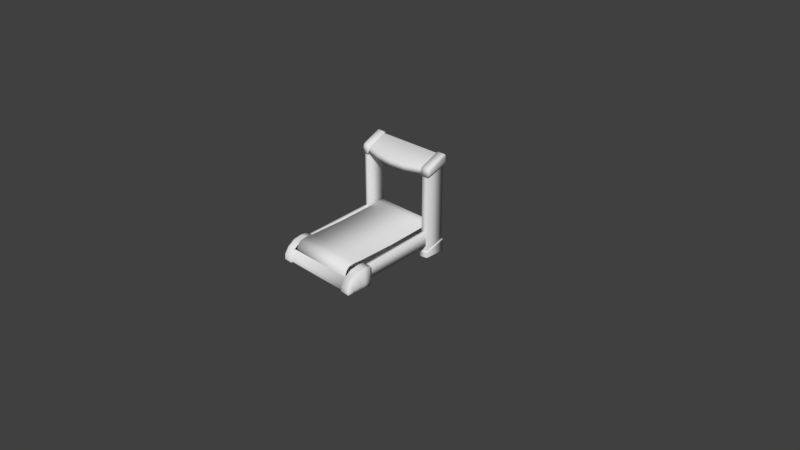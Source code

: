 # Source: esteira.blend  (saved by Blender 2.79.0; exported with 4.5.12 LTS)
import bpy
from mathutils import Matrix  # noqa: F401  (used for matrix-valued properties, if any)

bpy.ops.wm.read_factory_settings(use_empty=True)
scene = bpy.context.scene
scene.name = 'Scene'

# ---- collections
col_collection_1 = bpy.data.collections.new('Collection 1'); scene.collection.children.link(col_collection_1)

# ---- world
world_world = bpy.data.worlds.new('World'); scene.world = world_world
world_world.color = (0.05088, 0.05088, 0.05088)
world_world.use_sun_shadow = False
world_world.sun_shadow_jitter_overblur = 0.0
world_world.cycles.sampling_method = 'MANUAL'

# ---- cameras
cam_camera = bpy.data.cameras.new('Camera')
cam_camera.clip_end = 100.0
cam_camera.lens = 35.0
cam_camera.sensor_width = 32.0
cam_camera.sensor_height = 18.0
cam_camera.ortho_scale = 7.314
cam_camera.dof.focus_distance = 0.0
cam_camera.dof.aperture_fstop = 128.0

# ---- meshes
me_cube_003 = bpy.data.meshes.new('Cube.003')
me_cube_003.from_pydata([(0.5075, 0.4405, 1.13), (0.5075, 0.7204, 1.224), (0.4851, 0.4351, 1.142), (0.4851, 0.7292, 1.24), (0.5868, 0.4643, 1.13), (0.5868, 0.7204, 1.224), (0.4851, 0.4192, 1.123), (0.4851, 0.7416, 1.231), (0.5075, 0.4405, 0.08467), (0.5075, 0.7204, 0.1792), (0.5868, 0.4643, 0.08467), (0.5868, 0.7204, 0.1792), (0.4976, 0.4267, 0.08004), (0.4976, 0.7341, 0.1838), (0.5967, 0.4505, 0.08004), (0.5967, 0.7341, 0.1838), (0.4976, 0.4267, 0.005438), (0.4976, 0.7341, 0.005898), (0.5967, 0.4505, 0.005438), (0.5967, 0.7341, 0.005898), (0.2426, 0.3804, 1.128), (0.2426, 0.7292, 1.24), (0.4851, 0.7225, 1.353), (0.4851, 0.7436, 1.34), (0.4851, 0.7301, 1.325), (0.4851, 0.7088, 1.338), (0.2426, 0.7301, 1.325), (0.2426, 0.7085, 1.338), (0.4851, 0.443, 1.209), (0.4851, 0.4612, 1.229), (0.4851, 0.4736, 1.225), (0.4851, 0.4549, 1.205), (0.2426, 0.4001, 1.191), (0.2426, 0.419, 1.21), (0.4739, 0.4326, 1.142), (0.4739, 0.7292, 1.24), (0.4739, 0.7087, 1.338), (0.4739, 0.7301, 1.325), (0.4739, 0.4711, 1.224), (0.4739, 0.4523, 1.204), (0.6092, 0.4535, 1.134), (0.6022, 0.4415, 1.122), (0.6092, 0.7346, 1.236), (0.6021, 0.7417, 1.231), (0.6092, 0.7364, 1.336), (0.6021, 0.7436, 1.34), (0.6092, 0.7226, 1.344), (0.6021, 0.7228, 1.353), (0.6092, 0.4893, 1.224), (0.6022, 0.4835, 1.229), (0.6092, 0.4732, 1.205), (0.6022, 0.4654, 1.209), (0.5075, 0.4405, 0.09212), (0.5868, 0.4643, 0.09212), (0.5868, 0.7204, 0.1866), (0.5075, 0.7204, 0.1866), (0.5868, 0.4643, 1.123), (0.5868, 0.7204, 1.217), (0.5075, 0.7204, 1.217), (0.5075, 0.4405, 1.123), (0.4976, 0.4267, 0.07341), (0.5967, 0.4505, 0.07341), (0.5967, 0.7341, 0.168), (0.4976, 0.7341, 0.168), (0.4992, 0.4317, 0.003416), (0.4992, 0.7295, 0.003862), (0.5951, 0.4548, 0.003416), (0.5951, 0.7295, 0.003862), (0.4976, 0.4267, 0.00937), (0.5967, 0.4505, 0.00937), (0.5967, 0.7341, 0.01527), (0.4976, 0.7341, 0.01527), (-0.5075, 0.4405, 1.13), (-0.5075, 0.7204, 1.224), (-0.4851, 0.4351, 1.142), (-0.4851, 0.7292, 1.24), (0.0, 0.7292, 1.24), (0.0, 0.3637, 1.125), (-0.5868, 0.4643, 1.13), (-0.5868, 0.7204, 1.224), (-0.4851, 0.4192, 1.123), (-0.4851, 0.7416, 1.231), (-0.5075, 0.4405, 0.08467), (-0.5075, 0.7204, 0.1792), (-0.5868, 0.4643, 0.08467), (-0.5868, 0.7204, 0.1792), (-0.4976, 0.4267, 0.08004), (-0.4976, 0.7341, 0.1838), (-0.5967, 0.4505, 0.08004), (-0.5967, 0.7341, 0.1838), (-0.4976, 0.4267, 0.005438), (-0.4976, 0.7341, 0.005898), (-0.5967, 0.4505, 0.005438), (-0.5967, 0.7341, 0.005898), (-0.2426, 0.3804, 1.128), (-0.2426, 0.7292, 1.24), (-0.4851, 0.7225, 1.353), (-0.4851, 0.7436, 1.34), (-0.4851, 0.7301, 1.325), (-0.4851, 0.7088, 1.338), (0.0, 0.7084, 1.338), (0.0, 0.7301, 1.325), (-0.2426, 0.7301, 1.325), (-0.2426, 0.7085, 1.338), (-0.4851, 0.443, 1.209), (-0.4851, 0.4612, 1.229), (-0.4851, 0.4736, 1.225), (-0.4851, 0.4549, 1.205), (0.0, 0.3835, 1.188), (0.0, 0.4025, 1.207), (-0.2426, 0.4001, 1.191), (-0.2426, 0.419, 1.21), (-0.4739, 0.4326, 1.142), (-0.4739, 0.7292, 1.24), (-0.4739, 0.7087, 1.338), (-0.4739, 0.7301, 1.325), (-0.4739, 0.4711, 1.224), (-0.4739, 0.4523, 1.204), (-0.6092, 0.4535, 1.134), (-0.6022, 0.4415, 1.122), (-0.6092, 0.7346, 1.236), (-0.6021, 0.7417, 1.231), (-0.6092, 0.7364, 1.336), (-0.6021, 0.7436, 1.34), (-0.6092, 0.7226, 1.344), (-0.6021, 0.7228, 1.353), (-0.6092, 0.4893, 1.224), (-0.6022, 0.4835, 1.229), (-0.6092, 0.4732, 1.205), (-0.6022, 0.4654, 1.209), (-0.5075, 0.4405, 0.09212), (-0.5868, 0.4643, 0.09212), (-0.5868, 0.7204, 0.1866), (-0.5075, 0.7204, 0.1866), (-0.5868, 0.4643, 1.123), (-0.5868, 0.7204, 1.217), (-0.5075, 0.7204, 1.217), (-0.5075, 0.4405, 1.123), (-0.4976, 0.4267, 0.07341), (-0.5967, 0.4505, 0.07341), (-0.5967, 0.7341, 0.168), (-0.4976, 0.7341, 0.168), (-0.4992, 0.4317, 0.003416), (-0.4992, 0.7295, 0.003862), (-0.5951, 0.4548, 0.003416), (-0.5951, 0.7295, 0.003862), (-0.4976, 0.4267, 0.00937), (-0.5967, 0.4505, 0.00937), (-0.5967, 0.7341, 0.01527), (-0.4976, 0.7341, 0.01527), (0.4898, -0.6083, 0.001741), (0.4898, -0.7844, 0.001741), (0.4898, -0.691, 0.001741), (0.4898, -0.8767, 0.08181), (0.4821, -0.5434, 0.05677), (0.4898, -0.5256, 0.001741), (0.4898, -0.6141, 0.2672), (0.4821, -0.8594, 0.01845), (0.4821, -0.6207, 0.001741), (0.4898, -0.8191, 0.1702), (0.4821, -0.7739, 0.001741), (0.4898, -0.7259, 0.2402), (0.4821, -0.8552, 0.001741), (0.4898, -0.8779, 0.001741), (0.4821, -0.6926, 0.001741), (0.4898, -0.5194, 0.2654), (0.4821, -0.8541, 0.08181), (0.4898, -0.5194, 0.05677), (0.4821, -0.804, 0.1702), (0.4821, -0.5487, 0.001741), (0.6172, -0.6981, 0.0515), (0.4898, -0.8827, 0.01845), (0.6172, -0.7942, 0.03689), (0.6172, -0.607, 0.05713), (0.6172, -0.8807, 0.004674), (0.6005, -0.8779, 0.001741), (0.6172, -0.8732, 0.08324), (0.6005, -0.8767, 0.08181), (0.6172, -0.5228, 0.004674), (0.6005, -0.5256, 0.001741), (0.6172, -0.5228, 0.2623), (0.5713, -0.5194, 0.257), (0.6005, -0.691, 0.001741), (0.6172, -0.6912, 0.004674), (0.6005, -0.7259, 0.2402), (0.6172, -0.7254, 0.237), (0.6172, -0.8185, 0.1671), (0.6005, -0.8191, 0.1702), (0.6172, -0.7881, 0.004674), (0.6005, -0.7844, 0.001741), (0.6172, -0.6052, 0.004674), (0.6005, -0.6083, 0.001741), (0.6172, -0.614, 0.2639), (0.6005, -0.6141, 0.2672), (0.6172, -0.5228, 0.05678), (0.5713, -0.5194, 0.06519), (0.6005, -0.8827, 0.01845), (0.6172, -0.8793, 0.01917), (0.519, -0.5194, 0.257), (0.519, -0.5194, 0.06519), (0.6005, -0.5194, 0.05677), (0.6005, -0.5194, 0.2654), (0.5195, 0.443, 0.3617), (0.5195, 0.443, 0.1699), (0.5707, 0.4535, 0.1699), (0.5707, 0.4535, 0.3617), (0.519, -0.5046, 0.0668), (0.5713, -0.5046, 0.0668), (0.5713, -0.5046, 0.2586), (0.519, -0.5046, 0.2586), (-0.4898, -0.6083, 0.001741), (-0.4898, -0.7844, 0.001741), (-0.4898, -0.691, 0.001741), (-0.4898, -0.8767, 0.08181), (-0.4821, -0.5434, 0.05677), (-0.4898, -0.5256, 0.001741), (-0.4898, -0.6141, 0.2672), (-0.4821, -0.8594, 0.01845), (-0.4821, -0.6207, 0.001741), (-0.4898, -0.8191, 0.1702), (-0.4821, -0.7739, 0.001741), (-0.4898, -0.7259, 0.2402), (-0.4821, -0.8552, 0.001741), (-0.4898, -0.8779, 0.001741), (-0.4821, -0.6926, 0.001741), (-0.4898, -0.5194, 0.2654), (-0.4821, -0.8541, 0.08181), (0.0, -0.5487, 0.001741), (0.0, -0.8552, 0.001741), (0.0, -0.8541, 0.08181), (0.0, -0.6926, 0.001741), (0.0, -0.804, 0.1702), (0.0, -0.7739, 0.001741), (0.0, -0.6207, 0.001741), (-0.4898, -0.5194, 0.05677), (-0.4821, -0.804, 0.1702), (-0.4821, -0.5487, 0.001741), (-0.6172, -0.6981, 0.0515), (-0.4898, -0.8827, 0.01845), (-0.6172, -0.7942, 0.03689), (-0.6172, -0.607, 0.05713), (0.0, -0.8594, 0.01845), (0.0, -0.5434, 0.05677), (-0.6172, -0.8807, 0.004674), (-0.6005, -0.8779, 0.001741), (-0.6172, -0.8732, 0.08324), (-0.6005, -0.8767, 0.08181), (-0.6172, -0.5228, 0.004674), (-0.6005, -0.5256, 0.001741), (-0.6172, -0.5228, 0.2623), (-0.5713, -0.5194, 0.257), (-0.6005, -0.691, 0.001741), (-0.6172, -0.6912, 0.004674), (-0.6005, -0.7259, 0.2402), (-0.6172, -0.7254, 0.237), (-0.6172, -0.8185, 0.1671), (-0.6005, -0.8191, 0.1702), (-0.6172, -0.7881, 0.004674), (-0.6005, -0.7844, 0.001741), (-0.6172, -0.6052, 0.004674), (-0.6005, -0.6083, 0.001741), (-0.6172, -0.614, 0.2639), (-0.6005, -0.6141, 0.2672), (-0.6172, -0.5228, 0.05678), (-0.5713, -0.5194, 0.06519), (-0.6005, -0.8827, 0.01845), (-0.6172, -0.8793, 0.01917), (-0.519, -0.5194, 0.257), (-0.519, -0.5194, 0.06519), (-0.6005, -0.5194, 0.05677), (-0.6005, -0.5194, 0.2654), (-0.5195, 0.443, 0.3617), (-0.5195, 0.443, 0.1699), (-0.5707, 0.4535, 0.1699), (-0.5707, 0.4535, 0.3617), (-0.519, -0.5046, 0.0668), (-0.5713, -0.5046, 0.0668), (-0.5713, -0.5046, 0.2586), (-0.519, -0.5046, 0.2586), (-0.4655, -0.7277, 0.2814), (0.4655, -0.7277, 0.2814), (-0.4655, 0.6725, 0.4045), (0.4655, 0.6725, 0.4045), (-0.4655, -0.7076, 0.05219), (0.4655, -0.7076, 0.05219), (-0.4655, 0.6926, 0.1753), (0.4655, 0.6926, 0.1753), (-0.4655, 0.5842, 0.4051), (-0.4655, 0.7198, 0.3706), (-0.4655, 0.7333, 0.2168), (0.4655, 0.7333, 0.2168), (0.4655, 0.7198, 0.3706), (-0.4655, -0.7549, 0.08603), (-0.4655, -0.7684, 0.2398), (0.4655, -0.7684, 0.2398), (0.4655, -0.7549, 0.08603), (-0.4655, -0.641, 0.2974), (0.4655, -0.641, 0.2974), (0.4655, 0.5842, 0.4051), (-0.4655, -0.6194, 0.05159), (-0.4655, 0.6058, 0.1593), (0.4655, 0.6058, 0.1593), (0.4655, -0.6194, 0.05159), (0.4655, -0.518, 0.06879), (0.4655, 0.503, 0.1585), (-0.4655, 0.503, 0.1585), (-0.4655, -0.518, 0.06879), (0.4655, 0.4829, 0.3879), (-0.4655, -0.02652, 0.3302), (0.4655, -0.5381, 0.2981), (-0.4655, -0.5381, 0.2981), (0.4655, -0.02652, 0.3302), (-0.4655, -0.008602, 0.1264), (0.4655, -0.008602, 0.1264), (-0.4655, 0.4829, 0.3879), (-0.4655, 0.7484, 0.3228), (-0.4655, 0.7531, 0.269), (0.4655, 0.7531, 0.269), (0.4655, 0.7484, 0.3228), (-0.4655, -0.7835, 0.1339), (-0.4655, -0.7882, 0.1877), (0.4655, -0.7882, 0.1877), (0.4655, -0.7835, 0.1339), (-0.4655, -0.723, 0.2726), (0.4655, -0.723, 0.2726), (-0.4655, 0.6694, 0.395), (0.4655, 0.6694, 0.395), (-0.4655, -0.7045, 0.0617), (0.4655, -0.7045, 0.0617), (-0.4655, 0.6879, 0.1841), (0.4655, 0.6879, 0.1841), (-0.4655, 0.585, 0.3951), (-0.4655, 0.7125, 0.3639), (-0.4655, 0.7249, 0.2222), (0.4655, 0.7249, 0.2222), (0.4655, 0.7125, 0.3639), (-0.4655, -0.7476, 0.0928), (-0.4655, -0.76, 0.2344), (0.4655, -0.76, 0.2344), (0.4655, -0.7476, 0.0928), (-0.4655, -0.64, 0.2874), (0.4655, -0.64, 0.2874), (0.4655, 0.585, 0.3951), (-0.4655, -0.6202, 0.06156), (-0.4655, 0.6049, 0.1692), (0.4655, 0.6049, 0.1692), (0.4655, -0.6202, 0.06156), (0.4655, -0.5194, 0.07869), (0.4655, 0.5027, 0.1685), (-0.4655, 0.5027, 0.1685), (-0.4655, -0.5194, 0.07869), (0.4655, 0.4843, 0.378), (-0.4655, -0.02564, 0.3203), (0.4655, -0.5378, 0.2881), (-0.4655, -0.5378, 0.2881), (0.4655, -0.02564, 0.3203), (-0.4655, -0.009477, 0.1364), (0.4655, -0.009477, 0.1364), (-0.4655, 0.4843, 0.378), (-0.4655, 0.7389, 0.3197), (-0.4655, 0.7432, 0.2703), (0.4655, 0.7432, 0.2703), (0.4655, 0.7389, 0.3197), (-0.4655, -0.774, 0.137), (-0.4655, -0.7783, 0.1863), (0.4655, -0.7783, 0.1863), (0.4655, -0.774, 0.137)], [], [(0, 4, 41, 6), (42, 44, 46, 48, 50, 40), (22, 47, 45, 23), (35, 3, 2, 34), (34, 39, 32, 20), (76, 101, 26, 21), (2, 3, 7, 6), (27, 100, 109, 33), (20, 32, 108, 77), (49, 29, 28, 51), (53, 52, 8, 10), (3, 24, 23, 7), (1, 0, 6, 7), (28, 6, 41, 51), (7, 23, 45, 43), (5, 1, 7, 43), (9, 11, 15, 13), (54, 53, 10, 11), (55, 54, 11, 9), (52, 55, 9, 8), (69, 68, 16, 18), (8, 9, 13, 12), (10, 8, 12, 14), (11, 10, 14, 15), (17, 19, 67, 65), (70, 69, 18, 19), (71, 70, 19, 17), (68, 71, 17, 16), (36, 27, 33, 38), (35, 37, 24, 3), (76, 21, 20, 77), (23, 24, 25, 22), (36, 25, 24, 37), (22, 29, 49, 47), (100, 27, 26, 101), (31, 2, 6, 28), (29, 30, 31, 28), (33, 109, 108, 32), (38, 33, 32, 39), (25, 30, 29, 22), (30, 38, 39, 31), (27, 36, 37, 26), (21, 26, 37, 35), (25, 36, 38, 30), (2, 31, 39, 34), (21, 35, 34, 20), (41, 43, 42, 40), (46, 44, 45, 47), (44, 42, 43, 45), (50, 48, 49, 51), (40, 50, 51, 41), (48, 46, 47, 49), (4, 5, 43, 41), (59, 58, 55, 52), (58, 57, 54, 55), (57, 56, 53, 54), (56, 59, 52, 53), (4, 0, 59, 56), (5, 4, 56, 57), (1, 5, 57, 58), (0, 1, 58, 59), (12, 13, 63, 60), (13, 15, 62, 63), (15, 14, 61, 62), (14, 12, 60, 61), (16, 17, 65, 64), (18, 16, 64, 66), (19, 18, 66, 67), (60, 63, 71, 68), (63, 62, 70, 71), (62, 61, 69, 70), (61, 60, 68, 69), (72, 80, 119, 78), (120, 118, 128, 126, 124, 122), (96, 97, 123, 125), (113, 112, 74, 75), (112, 94, 110, 117), (76, 95, 102, 101), (74, 80, 81, 75), (103, 111, 109, 100), (94, 77, 108, 110), (127, 129, 104, 105), (131, 84, 82, 130), (75, 81, 97, 98), (73, 81, 80, 72), (104, 129, 119, 80), (81, 121, 123, 97), (79, 121, 81, 73), (83, 87, 89, 85), (132, 85, 84, 131), (133, 83, 85, 132), (130, 82, 83, 133), (147, 92, 90, 146), (82, 86, 87, 83), (84, 88, 86, 82), (85, 89, 88, 84), (91, 143, 145, 93), (148, 93, 92, 147), (149, 91, 93, 148), (146, 90, 91, 149), (114, 116, 111, 103), (113, 75, 98, 115), (76, 77, 94, 95), (97, 96, 99, 98), (114, 115, 98, 99), (96, 125, 127, 105), (100, 101, 102, 103), (107, 104, 80, 74), (105, 104, 107, 106), (111, 110, 108, 109), (116, 117, 110, 111), (99, 96, 105, 106), (106, 107, 117, 116), (103, 102, 115, 114), (95, 113, 115, 102), (99, 106, 116, 114), (74, 112, 117, 107), (95, 94, 112, 113), (119, 118, 120, 121), (124, 125, 123, 122), (122, 123, 121, 120), (128, 129, 127, 126), (118, 119, 129, 128), (126, 127, 125, 124), (78, 119, 121, 79), (137, 130, 133, 136), (136, 133, 132, 135), (135, 132, 131, 134), (134, 131, 130, 137), (78, 134, 137, 72), (79, 135, 134, 78), (73, 136, 135, 79), (72, 137, 136, 73), (86, 138, 141, 87), (87, 141, 140, 89), (89, 140, 139, 88), (88, 139, 138, 86), (90, 142, 143, 91), (92, 144, 142, 90), (93, 145, 144, 92), (138, 146, 149, 141), (141, 149, 148, 140), (140, 148, 147, 139), (139, 147, 146, 138), (190, 173, 170, 183), (201, 165, 156, 193), (187, 159, 153, 177), (155, 179, 191, 150), (196, 177, 153, 171), (162, 157, 241, 228), (151, 189, 175, 163), (193, 156, 161, 184), (227, 242, 154, 169), (160, 151, 163, 162), (158, 150, 152, 164), (183, 170, 172, 188), (173, 192, 185, 170), (207, 206, 203, 204), (194, 180, 192, 173), (164, 152, 151, 160), (169, 155, 150, 158), (152, 182, 189, 151), (170, 185, 186, 172), (184, 161, 159, 187), (168, 231, 229, 166), (155, 167, 200, 179), (157, 166, 229, 241), (172, 186, 176, 197), (169, 154, 167, 155), (150, 191, 182, 152), (175, 196, 171, 163), (178, 194, 173, 190), (177, 196, 197, 176), (180, 194, 200, 201), (194, 178, 179, 200), (191, 179, 178, 190), (187, 177, 176, 186), (196, 175, 174, 197), (189, 182, 183, 188), (193, 184, 185, 192), (184, 187, 186, 185), (175, 189, 188, 174), (182, 191, 190, 183), (201, 193, 192, 180), (188, 172, 197, 174), (171, 153, 166, 157), (159, 168, 166, 153), (227, 169, 158, 233), (230, 164, 160, 232), (233, 158, 164, 230), (232, 160, 162, 228), (163, 171, 157, 162), (198, 199, 167, 165), (195, 181, 201, 200), (199, 195, 200, 167), (181, 198, 165, 201), (209, 208, 205, 202), (208, 207, 204, 205), (206, 209, 202, 203), (199, 198, 209, 206), (181, 195, 207, 208), (198, 181, 208, 209), (195, 199, 206, 207), (259, 252, 237, 240), (270, 262, 216, 225), (256, 246, 213, 219), (215, 210, 260, 248), (265, 238, 213, 246), (222, 228, 241, 217), (211, 223, 244, 258), (262, 253, 221, 216), (227, 236, 214, 242), (220, 222, 223, 211), (218, 224, 212, 210), (252, 257, 239, 237), (240, 237, 254, 261), (276, 273, 272, 275), (263, 240, 261, 249), (224, 220, 211, 212), (236, 218, 210, 215), (212, 211, 258, 251), (237, 239, 255, 254), (253, 256, 219, 221), (235, 226, 229, 231), (215, 248, 269, 234), (217, 241, 229, 226), (239, 266, 245, 255), (236, 215, 234, 214), (210, 212, 251, 260), (244, 223, 238, 265), (247, 259, 240, 263), (246, 245, 266, 265), (249, 270, 269, 263), (263, 269, 248, 247), (260, 259, 247, 248), (256, 255, 245, 246), (265, 266, 243, 244), (258, 257, 252, 251), (262, 261, 254, 253), (253, 254, 255, 256), (244, 243, 257, 258), (251, 252, 259, 260), (270, 249, 261, 262), (257, 243, 266, 239), (238, 217, 226, 213), (219, 213, 226, 235), (227, 233, 218, 236), (230, 232, 220, 224), (233, 230, 224, 218), (232, 228, 222, 220), (223, 222, 217, 238), (267, 225, 234, 268), (264, 269, 270, 250), (268, 234, 269, 264), (250, 270, 225, 267), (278, 271, 274, 277), (277, 274, 273, 276), (275, 272, 271, 278), (268, 275, 278, 267), (250, 277, 276, 264), (267, 278, 277, 250), (264, 276, 275, 268), (287, 298, 282, 281), (299, 302, 284, 283), (289, 290, 286, 285), (283, 284, 295, 292), (293, 294, 280, 279), (294, 293, 320, 321), (318, 315, 288, 291), (322, 319, 292, 295), (281, 282, 291, 288), (285, 286, 301, 300), (306, 303, 302, 299), (304, 313, 312, 305), (313, 303, 306, 312), (300, 301, 304, 305), (309, 311, 308, 310), (279, 280, 297, 296), (311, 307, 314, 308), (314, 307, 298, 287), (296, 297, 309, 310), (319, 322, 321, 320), (315, 318, 317, 316), (290, 289, 316, 317), (331, 325, 326, 342), (343, 327, 328, 346), (333, 329, 330, 334), (327, 336, 339, 328), (337, 323, 324, 338), (338, 365, 364, 337), (362, 335, 332, 359), (366, 339, 336, 363), (325, 332, 335, 326), (329, 344, 345, 330), (350, 343, 346, 347), (348, 349, 356, 357), (357, 356, 350, 347), (344, 349, 348, 345), (353, 354, 352, 355), (323, 340, 341, 324), (355, 352, 358, 351), (358, 331, 342, 351), (340, 354, 353, 341), (363, 364, 365, 366), (359, 360, 361, 362), (334, 361, 360, 333), (279, 296, 340, 323), (282, 298, 342, 326), (285, 300, 344, 329), (284, 302, 346, 328), (287, 281, 325, 331), (281, 288, 332, 325), (291, 282, 326, 335), (289, 285, 329, 333), (283, 292, 336, 327), (293, 279, 323, 337), (286, 290, 334, 330), (295, 284, 328, 339), (280, 294, 338, 324), (296, 310, 354, 340), (297, 280, 324, 341), (298, 307, 351, 342), (299, 283, 327, 343), (300, 305, 349, 344), (301, 286, 330, 345), (302, 303, 347, 346), (303, 313, 357, 347), (304, 301, 345, 348), (305, 312, 356, 349), (306, 299, 343, 350), (307, 311, 355, 351), (308, 314, 358, 352), (309, 297, 341, 353), (310, 308, 352, 354), (311, 309, 353, 355), (312, 306, 350, 356), (313, 304, 348, 357), (314, 287, 331, 358), (319, 320, 364, 363), (321, 322, 366, 365), (315, 316, 360, 359), (317, 318, 362, 361), (290, 317, 361, 334), (316, 289, 333, 360), (318, 291, 335, 362), (288, 315, 359, 332), (322, 295, 339, 366), (292, 319, 363, 336), (294, 321, 365, 338), (320, 293, 337, 364)])
me_cube_003.polygons.foreach_set('use_smooth', [True] * 350)
_uv = me_cube_003.uv_layers.new(name='UVMap')
_uv.uv.foreach_set('vector', [0.9543, 0.656, 0.9232, 0.6417, 0.9248, 0.63, 0.9674, 0.6549, 0.9329, 0.5412, 0.955, 0.5518, 0.9556, 0.5548, 0.9482, 0.6034, 0.9449, 0.6089, 0.9282, 0.6227, 0.9742, 0.5497, 0.9576, 0.5547, 0.9566, 0.5504, 0.9734, 0.546, 0.8136, 0.1413, 0.8165, 0.1413, 0.8171, 0.2224, 0.8142, 0.2231, 0.8137, 0.01945, 0.8124, 0.03655, 0.7521, 0.02444, 0.7529, 0.007459, 0.69, 0.1422, 0.69, 0.12, 0.753, 0.1197, 0.7532, 0.1419, 0.9286, 0.6684, 0.9286, 0.749, 0.9255, 0.7514, 0.925, 0.6629, 0.753, 0.1131, 0.69, 0.1134, 0.6899, 0.02774, 0.752, 0.03148, 0.7529, 0.007459, 0.7521, 0.02444, 0.6899, 0.02071, 0.6898, 0.003858, 0.9503, 0.6045, 0.978, 0.6188, 0.9763, 0.6259, 0.9473, 0.611, 0.5817, 0.5745, 0.5601, 0.5745, 0.5601, 0.5725, 0.5817, 0.5725, 0.9804, 0.5132, 0.9788, 0.5442, 0.9734, 0.546, 0.9761, 0.5099, 0.9196, 0.7456, 0.9192, 0.6687, 0.925, 0.6629, 0.9255, 0.7514, 0.9763, 0.6259, 0.9674, 0.6549, 0.9248, 0.63, 0.9473, 0.611, 0.9761, 0.5099, 0.9734, 0.546, 0.9566, 0.5504, 0.9301, 0.5363, 0.9311, 0.524, 0.9622, 0.5062, 0.9761, 0.5099, 0.9301, 0.5363, 0.9463, 0.346, 0.9456, 0.3636, 0.9424, 0.3619, 0.9437, 0.3468, 0.6483, 0.5991, 0.5817, 0.5745, 0.5817, 0.5725, 0.6483, 0.5971, 0.6689, 0.5991, 0.6483, 0.5991, 0.6483, 0.5971, 0.6689, 0.5971, 0.7417, 0.5745, 0.6689, 0.5991, 0.6689, 0.5971, 0.7417, 0.5725, 0.9171, 0.4448, 0.9166, 0.4824, 0.9148, 0.4824, 0.9154, 0.4449, 0.9518, 0.2673, 0.9463, 0.346, 0.9437, 0.3468, 0.9495, 0.2632, 0.9417, 0.4392, 0.9518, 0.4693, 0.9487, 0.4764, 0.9374, 0.4422, 0.9456, 0.3636, 0.9417, 0.4392, 0.9374, 0.4422, 0.9424, 0.3619, 0.9099, 0.3422, 0.9089, 0.364, 0.9073, 0.3656, 0.9087, 0.3408, 0.9115, 0.3639, 0.9171, 0.4448, 0.9154, 0.4449, 0.9089, 0.364, 0.9121, 0.3425, 0.9115, 0.3639, 0.9089, 0.364, 0.9099, 0.3422, 0.9264, 0.2587, 0.9121, 0.3425, 0.9099, 0.3422, 0.9245, 0.2584, 0.8133, 0.1126, 0.753, 0.1131, 0.752, 0.03148, 0.8123, 0.04372, 0.8136, 0.1413, 0.8133, 0.1191, 0.8163, 0.119, 0.8165, 0.1413, 0.69, 0.1422, 0.7532, 0.1419, 0.7536, 0.2376, 0.6901, 0.2422, 0.9734, 0.546, 0.9788, 0.5442, 0.9767, 0.5529, 0.9742, 0.5497, 0.8133, 0.1126, 0.8162, 0.1126, 0.8163, 0.119, 0.8133, 0.1191, 0.9742, 0.5497, 0.978, 0.6188, 0.9503, 0.6045, 0.9576, 0.5547, 0.69, 0.1134, 0.753, 0.1131, 0.753, 0.1197, 0.69, 0.12, 0.9804, 0.6258, 0.9735, 0.6476, 0.9674, 0.6549, 0.9763, 0.6259, 0.978, 0.6188, 0.9803, 0.6169, 0.9804, 0.6258, 0.9763, 0.6259, 0.752, 0.03148, 0.6899, 0.02774, 0.6899, 0.02071, 0.7521, 0.02444, 0.8123, 0.04372, 0.752, 0.03148, 0.7521, 0.02444, 0.8124, 0.03655, 0.9767, 0.5529, 0.9803, 0.6169, 0.978, 0.6188, 0.9742, 0.5497, 0.8153, 0.04434, 0.8123, 0.04372, 0.8124, 0.03655, 0.8154, 0.03715, 0.753, 0.1131, 0.8133, 0.1126, 0.8133, 0.1191, 0.753, 0.1197, 0.7532, 0.1419, 0.753, 0.1197, 0.8133, 0.1191, 0.8136, 0.1413, 0.8162, 0.1126, 0.8133, 0.1126, 0.8123, 0.04372, 0.8153, 0.04434, 0.8167, 0.02005, 0.8154, 0.03715, 0.8124, 0.03655, 0.8137, 0.01945, 0.7532, 0.1419, 0.8136, 0.1413, 0.8142, 0.2231, 0.7536, 0.2376, 0.9248, 0.63, 0.9301, 0.5363, 0.9329, 0.5412, 0.9282, 0.6227, 0.9556, 0.5548, 0.955, 0.5518, 0.9566, 0.5504, 0.9576, 0.5547, 0.955, 0.5518, 0.9329, 0.5412, 0.9301, 0.5363, 0.9566, 0.5504, 0.9449, 0.6089, 0.9482, 0.6034, 0.9503, 0.6045, 0.9473, 0.611, 0.9282, 0.6227, 0.9449, 0.6089, 0.9473, 0.611, 0.9248, 0.63, 0.9482, 0.6034, 0.9556, 0.5548, 0.9576, 0.5547, 0.9503, 0.6045, 0.9207, 0.6227, 0.9253, 0.5426, 0.9301, 0.5363, 0.9248, 0.63, 0.7417, 0.8426, 0.6689, 0.8671, 0.6689, 0.5991, 0.7417, 0.5745, 0.6689, 0.8671, 0.6483, 0.8671, 0.6483, 0.5991, 0.6689, 0.5991, 0.6483, 0.8671, 0.5817, 0.8426, 0.5817, 0.5745, 0.6483, 0.5991, 0.5817, 0.8426, 0.5601, 0.8426, 0.5601, 0.5745, 0.5817, 0.5745, 0.5817, 0.8444, 0.5601, 0.8444, 0.5601, 0.8426, 0.5817, 0.8426, 0.6483, 0.869, 0.5817, 0.8444, 0.5817, 0.8426, 0.6483, 0.8671, 0.6689, 0.869, 0.6483, 0.869, 0.6483, 0.8671, 0.6689, 0.8671, 0.7417, 0.8444, 0.6689, 0.869, 0.6689, 0.8671, 0.7417, 0.8426, 0.9495, 0.2632, 0.9437, 0.3468, 0.9401, 0.346, 0.9478, 0.2626, 0.9437, 0.3468, 0.9424, 0.3619, 0.9393, 0.3622, 0.9401, 0.346, 0.9424, 0.3619, 0.9374, 0.4422, 0.9356, 0.4428, 0.9393, 0.3622, 0.9374, 0.4422, 0.9487, 0.4764, 0.9464, 0.4772, 0.9356, 0.4428, 0.9245, 0.2584, 0.9099, 0.3422, 0.9087, 0.3408, 0.9221, 0.2616, 0.9154, 0.4449, 0.9148, 0.4824, 0.9126, 0.4811, 0.9138, 0.4436, 0.9089, 0.364, 0.9154, 0.4449, 0.9138, 0.4436, 0.9073, 0.3656, 0.9478, 0.2626, 0.9401, 0.346, 0.9121, 0.3425, 0.9264, 0.2587, 0.9401, 0.346, 0.9393, 0.3622, 0.9115, 0.3639, 0.9121, 0.3425, 0.9393, 0.3622, 0.9356, 0.4428, 0.9171, 0.4448, 0.9115, 0.3639, 0.9356, 0.4428, 0.9464, 0.4772, 0.9166, 0.4824, 0.9171, 0.4448, 0.9122, 0.7983, 0.9252, 0.7994, 0.8827, 0.8243, 0.8811, 0.8126, 0.8908, 0.913, 0.886, 0.8315, 0.9028, 0.8454, 0.9061, 0.8509, 0.9135, 0.8995, 0.9128, 0.9025, 0.9321, 0.9046, 0.9313, 0.9083, 0.9145, 0.9039, 0.9155, 0.8996, 0.5664, 0.1416, 0.566, 0.2234, 0.563, 0.2227, 0.5635, 0.1416, 0.566, 0.01971, 0.6268, 0.00759, 0.6277, 0.02456, 0.5674, 0.0368, 0.69, 0.1422, 0.6268, 0.142, 0.6269, 0.1198, 0.69, 0.12, 0.9391, 0.7458, 0.9355, 0.7513, 0.936, 0.6628, 0.9391, 0.6652, 0.627, 0.1132, 0.6277, 0.03161, 0.6899, 0.02774, 0.69, 0.1134, 0.6268, 0.00759, 0.6898, 0.003858, 0.6899, 0.02071, 0.6277, 0.02456, 0.9082, 0.8498, 0.9051, 0.8432, 0.9342, 0.8284, 0.9359, 0.8355, 0.5817, 0.5542, 0.5817, 0.5562, 0.5601, 0.5562, 0.5601, 0.5542, 0.9383, 0.9411, 0.9339, 0.9443, 0.9313, 0.9083, 0.9367, 0.9101, 0.9301, 0.6686, 0.936, 0.6628, 0.9355, 0.7513, 0.9297, 0.7455, 0.9342, 0.8284, 0.9051, 0.8432, 0.8827, 0.8243, 0.9252, 0.7994, 0.9339, 0.9443, 0.888, 0.918, 0.9145, 0.9039, 0.9313, 0.9083, 0.889, 0.9303, 0.888, 0.918, 0.9339, 0.9443, 0.9201, 0.9481, 0.9115, 0.6439, 0.9088, 0.6431, 0.9075, 0.6281, 0.9108, 0.6264, 0.6483, 0.5297, 0.6483, 0.5316, 0.5817, 0.5562, 0.5817, 0.5542, 0.6689, 0.5297, 0.6689, 0.5316, 0.6483, 0.5316, 0.6483, 0.5297, 0.7417, 0.5542, 0.7417, 0.5562, 0.6689, 0.5316, 0.6689, 0.5297, 0.8822, 0.5451, 0.8806, 0.5451, 0.88, 0.5076, 0.8818, 0.5076, 0.917, 0.7227, 0.9146, 0.7267, 0.9088, 0.6431, 0.9115, 0.6439, 0.9068, 0.5508, 0.9026, 0.5478, 0.9139, 0.5136, 0.917, 0.5207, 0.9108, 0.6264, 0.9075, 0.6281, 0.9026, 0.5478, 0.9068, 0.5508, 0.8751, 0.6478, 0.8739, 0.6492, 0.8725, 0.6244, 0.8741, 0.626, 0.8767, 0.6261, 0.8741, 0.626, 0.8806, 0.5451, 0.8822, 0.5451, 0.8773, 0.6475, 0.8751, 0.6478, 0.8741, 0.626, 0.8767, 0.6261, 0.8916, 0.7313, 0.8897, 0.7316, 0.8751, 0.6478, 0.8773, 0.6475, 0.5667, 0.1128, 0.5674, 0.04398, 0.6277, 0.03161, 0.627, 0.1132, 0.5664, 0.1416, 0.5635, 0.1416, 0.5637, 0.1193, 0.5666, 0.1193, 0.69, 0.1422, 0.6901, 0.2422, 0.6266, 0.2378, 0.6268, 0.142, 0.9313, 0.9083, 0.9321, 0.9046, 0.9346, 0.9014, 0.9367, 0.9101, 0.5667, 0.1128, 0.5666, 0.1193, 0.5637, 0.1193, 0.5637, 0.1128, 0.9321, 0.9046, 0.9155, 0.8996, 0.9082, 0.8498, 0.9359, 0.8355, 0.69, 0.1134, 0.69, 0.12, 0.6269, 0.1198, 0.627, 0.1132, 0.9383, 0.8285, 0.9342, 0.8284, 0.9252, 0.7994, 0.9314, 0.8067, 0.9359, 0.8355, 0.9342, 0.8284, 0.9383, 0.8285, 0.9382, 0.8374, 0.6277, 0.03161, 0.6277, 0.02456, 0.6899, 0.02071, 0.6899, 0.02774, 0.5674, 0.04398, 0.5674, 0.0368, 0.6277, 0.02456, 0.6277, 0.03161, 0.9346, 0.9014, 0.9321, 0.9046, 0.9359, 0.8355, 0.9382, 0.8374, 0.5645, 0.0446, 0.5644, 0.03741, 0.5674, 0.0368, 0.5674, 0.04398, 0.627, 0.1132, 0.6269, 0.1198, 0.5666, 0.1193, 0.5667, 0.1128, 0.6268, 0.142, 0.5664, 0.1416, 0.5666, 0.1193, 0.6269, 0.1198, 0.5637, 0.1128, 0.5645, 0.0446, 0.5674, 0.04398, 0.5667, 0.1128, 0.563, 0.02031, 0.566, 0.01971, 0.5674, 0.0368, 0.5644, 0.03741, 0.6268, 0.142, 0.6266, 0.2378, 0.566, 0.2234, 0.5664, 0.1416, 0.8827, 0.8243, 0.886, 0.8315, 0.8908, 0.913, 0.888, 0.918, 0.9135, 0.8995, 0.9155, 0.8996, 0.9145, 0.9039, 0.9128, 0.9025, 0.9128, 0.9025, 0.9145, 0.9039, 0.888, 0.918, 0.8908, 0.913, 0.9028, 0.8454, 0.9051, 0.8432, 0.9082, 0.8498, 0.9061, 0.8509, 0.886, 0.8315, 0.8827, 0.8243, 0.9051, 0.8432, 0.9028, 0.8454, 0.9061, 0.8509, 0.9082, 0.8498, 0.9155, 0.8996, 0.9135, 0.8995, 0.8786, 0.8316, 0.8827, 0.8243, 0.888, 0.918, 0.8831, 0.9117, 0.7417, 0.2862, 0.7417, 0.5542, 0.6689, 0.5297, 0.6689, 0.2616, 0.6689, 0.2616, 0.6689, 0.5297, 0.6483, 0.5297, 0.6483, 0.2616, 0.6483, 0.2616, 0.6483, 0.5297, 0.5817, 0.5542, 0.5817, 0.2862, 0.5817, 0.2862, 0.5817, 0.5542, 0.5601, 0.5542, 0.5601, 0.2862, 0.5817, 0.2843, 0.5817, 0.2862, 0.5601, 0.2862, 0.5601, 0.2843, 0.6483, 0.2597, 0.6483, 0.2616, 0.5817, 0.2862, 0.5817, 0.2843, 0.6689, 0.2597, 0.6689, 0.2616, 0.6483, 0.2616, 0.6483, 0.2597, 0.7417, 0.2843, 0.7417, 0.2862, 0.6689, 0.2616, 0.6689, 0.2597, 0.9146, 0.7267, 0.913, 0.7274, 0.9053, 0.644, 0.9088, 0.6431, 0.9088, 0.6431, 0.9053, 0.644, 0.9044, 0.6278, 0.9075, 0.6281, 0.9075, 0.6281, 0.9044, 0.6278, 0.9007, 0.5472, 0.9026, 0.5478, 0.9026, 0.5478, 0.9007, 0.5472, 0.9116, 0.5128, 0.9139, 0.5136, 0.8897, 0.7316, 0.8873, 0.7284, 0.8739, 0.6492, 0.8751, 0.6478, 0.8806, 0.5451, 0.879, 0.5464, 0.8778, 0.5089, 0.88, 0.5076, 0.8741, 0.626, 0.8725, 0.6244, 0.879, 0.5464, 0.8806, 0.5451, 0.913, 0.7274, 0.8916, 0.7313, 0.8773, 0.6475, 0.9053, 0.644, 0.9053, 0.644, 0.8773, 0.6475, 0.8767, 0.6261, 0.9044, 0.6278, 0.9044, 0.6278, 0.8767, 0.6261, 0.8822, 0.5451, 0.9007, 0.5472, 0.9007, 0.5472, 0.8822, 0.5451, 0.8818, 0.5076, 0.9116, 0.5128, 0.9335, 0.1316, 0.9129, 0.1304, 0.9154, 0.09522, 0.9336, 0.09765, 0.8445, 0.1554, 0.8368, 0.1707, 0.8281, 0.1239, 0.8368, 0.1239, 0.8721, 0.05008, 0.8672, 0.04441, 0.9001, 0.0258, 0.9028, 0.03168, 0.9428, 0.164, 0.9348, 0.1639, 0.9351, 0.1304, 0.9429, 0.1304, 0.9231, 0.02495, 0.9028, 0.03168, 0.9001, 0.0258, 0.9204, 0.01832, 0.8022, 0.4952, 0.7974, 0.4952, 0.7974, 0.3767, 0.8022, 0.3767, 0.9406, 0.06117, 0.9333, 0.06163, 0.9304, 0.02573, 0.9381, 0.0251, 0.8368, 0.1239, 0.8281, 0.1239, 0.8395, 0.07949, 0.8464, 0.08288, 0.8865, 0.3767, 0.9017, 0.3767, 0.9017, 0.4952, 0.8865, 0.4952, 0.9414, 0.06536, 0.9406, 0.06117, 0.9381, 0.0251, 0.9393, 0.03383, 0.9434, 0.1255, 0.9429, 0.1304, 0.9429, 0.09749, 0.9434, 0.09681, 0.9336, 0.09765, 0.9154, 0.09522, 0.9196, 0.05885, 0.9316, 0.06033, 0.9129, 0.1304, 0.8384, 0.1238, 0.8479, 0.08328, 0.9154, 0.09522, 0.755, 0.7864, 0.7504, 0.7864, 0.7503, 0.5207, 0.755, 0.5153, 0.9103, 0.1638, 0.8457, 0.1541, 0.8384, 0.1238, 0.9129, 0.1304, 0.9434, 0.09681, 0.9429, 0.09749, 0.9406, 0.06117, 0.9414, 0.06536, 0.9434, 0.1545, 0.9428, 0.164, 0.9429, 0.1304, 0.9434, 0.1255, 0.9429, 0.09749, 0.9352, 0.09769, 0.9333, 0.06163, 0.9406, 0.06117, 0.9154, 0.09522, 0.8479, 0.08328, 0.8735, 0.05072, 0.9196, 0.05885, 0.8464, 0.08288, 0.8395, 0.07949, 0.8672, 0.04441, 0.8721, 0.05008, 0.752, 0.4952, 0.752, 0.3767, 0.7799, 0.3767, 0.7799, 0.4952, 0.9344, 0.1757, 0.9093, 0.1756, 0.9101, 0.1655, 0.9345, 0.1668, 0.7974, 0.4952, 0.7799, 0.4952, 0.7799, 0.3767, 0.7974, 0.3767, 0.9196, 0.05885, 0.8735, 0.05072, 0.9026, 0.03329, 0.9233, 0.02661, 0.9356, 0.1862, 0.9105, 0.1864, 0.9093, 0.1756, 0.9344, 0.1757, 0.9429, 0.1304, 0.9351, 0.1304, 0.9352, 0.09769, 0.9429, 0.09749, 0.9297, 0.02299, 0.9231, 0.02495, 0.9204, 0.01832, 0.9267, 0.01511, 0.9331, 0.1651, 0.9103, 0.1638, 0.9129, 0.1304, 0.9335, 0.1316, 0.9028, 0.03168, 0.9231, 0.02495, 0.9233, 0.02661, 0.9026, 0.03329, 0.8457, 0.1541, 0.9103, 0.1638, 0.9101, 0.1655, 0.8445, 0.1554, 0.9103, 0.1638, 0.9331, 0.1651, 0.9345, 0.1668, 0.9101, 0.1655, 0.9351, 0.1304, 0.9348, 0.1639, 0.9331, 0.1651, 0.9335, 0.1316, 0.8721, 0.05008, 0.9028, 0.03168, 0.9026, 0.03329, 0.8735, 0.05072, 0.9231, 0.02495, 0.9297, 0.02299, 0.9287, 0.02477, 0.9233, 0.02661, 0.9333, 0.06163, 0.9352, 0.09769, 0.9336, 0.09765, 0.9316, 0.06033, 0.8368, 0.1239, 0.8464, 0.08288, 0.8479, 0.08328, 0.8384, 0.1238, 0.8464, 0.08288, 0.8721, 0.05008, 0.8735, 0.05072, 0.8479, 0.08328, 0.9304, 0.02573, 0.9333, 0.06163, 0.9316, 0.06033, 0.9287, 0.02477, 0.9352, 0.09769, 0.9351, 0.1304, 0.9335, 0.1316, 0.9336, 0.09765, 0.8445, 0.1554, 0.8368, 0.1239, 0.8384, 0.1238, 0.8457, 0.1541, 0.9316, 0.06033, 0.9196, 0.05885, 0.9233, 0.02661, 0.9287, 0.02477, 0.9204, 0.01832, 0.9001, 0.0258, 0.8944, 0.02045, 0.9173, 0.00934, 0.8672, 0.04441, 0.8621, 0.04177, 0.8944, 0.02045, 0.9001, 0.0258, 0.8865, 0.3767, 0.8865, 0.4952, 0.8667, 0.4952, 0.8667, 0.3767, 0.8469, 0.3767, 0.8469, 0.4952, 0.8245, 0.4952, 0.8245, 0.3767, 0.8667, 0.3767, 0.8667, 0.4952, 0.8469, 0.4952, 0.8469, 0.3767, 0.8245, 0.3767, 0.8245, 0.4952, 0.8022, 0.4952, 0.8022, 0.3767, 0.9267, 0.01511, 0.9204, 0.01832, 0.9173, 0.00934, 0.9239, 0.00541, 0.8466, 0.1696, 0.9062, 0.1735, 0.9093, 0.1756, 0.8368, 0.1707, 0.906, 0.1666, 0.8468, 0.1576, 0.8445, 0.1554, 0.9101, 0.1655, 0.9062, 0.1735, 0.906, 0.1666, 0.9101, 0.1655, 0.9093, 0.1756, 0.8468, 0.1576, 0.8466, 0.1696, 0.8368, 0.1707, 0.8445, 0.1554, 0.8133, 0.7807, 0.8087, 0.7806, 0.8087, 0.5095, 0.8133, 0.5125, 0.8087, 0.7806, 0.755, 0.7864, 0.755, 0.5153, 0.8087, 0.5095, 0.867, 0.7865, 0.8133, 0.7807, 0.8133, 0.5125, 0.867, 0.5183, 0.9062, 0.1735, 0.8466, 0.1696, 0.858, 0.166, 0.8985, 0.1705, 0.8468, 0.1576, 0.906, 0.1666, 0.8989, 0.1681, 0.8585, 0.1637, 0.8466, 0.1696, 0.8468, 0.1576, 0.8585, 0.1637, 0.858, 0.166, 0.906, 0.1666, 0.9062, 0.1735, 0.8985, 0.1705, 0.8989, 0.1681, 0.8612, 0.8667, 0.8627, 0.8934, 0.846, 0.8951, 0.8445, 0.8649, 0.7828, 0.8186, 0.7631, 0.853, 0.7523, 0.8507, 0.7792, 0.799, 0.8032, 0.946, 0.8401, 0.9517, 0.8418, 0.9582, 0.7987, 0.9545, 0.8653, 0.8442, 0.8682, 0.8672, 0.8624, 0.8676, 0.8611, 0.8454, 0.8544, 0.9451, 0.858, 0.9486, 0.8418, 0.9582, 0.8401, 0.9517, 0.8022, 0.2582, 0.8022, 0.3767, 0.7974, 0.3767, 0.7974, 0.2582, 0.8651, 0.9236, 0.8598, 0.9449, 0.8568, 0.9429, 0.8595, 0.9226, 0.7631, 0.853, 0.7685, 0.9066, 0.7593, 0.9108, 0.7523, 0.8507, 0.8865, 0.3767, 0.8865, 0.2582, 0.9017, 0.2582, 0.9017, 0.3767, 0.8662, 0.9207, 0.8614, 0.9401, 0.8598, 0.9449, 0.8651, 0.9236, 0.8691, 0.8709, 0.8715, 0.8942, 0.871, 0.8937, 0.8682, 0.8672, 0.8627, 0.8934, 0.8583, 0.9234, 0.8492, 0.9248, 0.846, 0.8951, 0.8445, 0.8649, 0.846, 0.8951, 0.7706, 0.9062, 0.7652, 0.8535, 0.2858, 0.884, 0.01355, 0.884, 0.01652, 0.8793, 0.2858, 0.8793, 0.8513, 0.8351, 0.8445, 0.8649, 0.7652, 0.8535, 0.7837, 0.8205, 0.8715, 0.8942, 0.8662, 0.9207, 0.8651, 0.9236, 0.871, 0.8937, 0.8665, 0.8499, 0.8691, 0.8709, 0.8682, 0.8672, 0.8653, 0.8442, 0.871, 0.8937, 0.8651, 0.9236, 0.8595, 0.9226, 0.864, 0.8934, 0.846, 0.8951, 0.8492, 0.9248, 0.8047, 0.9449, 0.7706, 0.9062, 0.7685, 0.9066, 0.8032, 0.946, 0.7987, 0.9545, 0.7593, 0.9108, 0.752, 0.2582, 0.7799, 0.2582, 0.7799, 0.3767, 0.752, 0.3767, 0.8653, 0.8442, 0.8611, 0.8454, 0.8522, 0.8337, 0.858, 0.8236, 0.7974, 0.2582, 0.7974, 0.3767, 0.7799, 0.3767, 0.7799, 0.2582, 0.8492, 0.9248, 0.8535, 0.9442, 0.8394, 0.9506, 0.8047, 0.9449, 0.8665, 0.8499, 0.8653, 0.8442, 0.858, 0.8236, 0.8741, 0.8245, 0.8682, 0.8672, 0.871, 0.8937, 0.864, 0.8934, 0.8624, 0.8676, 0.8568, 0.9429, 0.8598, 0.9449, 0.858, 0.9486, 0.8544, 0.9451, 0.8599, 0.8452, 0.8612, 0.8667, 0.8445, 0.8649, 0.8513, 0.8351, 0.8401, 0.9517, 0.8394, 0.9506, 0.8535, 0.9442, 0.8544, 0.9451, 0.7837, 0.8205, 0.7828, 0.8186, 0.8522, 0.8337, 0.8513, 0.8351, 0.8513, 0.8351, 0.8522, 0.8337, 0.8611, 0.8454, 0.8599, 0.8452, 0.8624, 0.8676, 0.8612, 0.8667, 0.8599, 0.8452, 0.8611, 0.8454, 0.8032, 0.946, 0.8047, 0.9449, 0.8394, 0.9506, 0.8401, 0.9517, 0.8544, 0.9451, 0.8535, 0.9442, 0.8559, 0.9429, 0.8568, 0.9429, 0.8595, 0.9226, 0.8583, 0.9234, 0.8627, 0.8934, 0.864, 0.8934, 0.7631, 0.853, 0.7652, 0.8535, 0.7706, 0.9062, 0.7685, 0.9066, 0.7685, 0.9066, 0.7706, 0.9062, 0.8047, 0.9449, 0.8032, 0.946, 0.8568, 0.9429, 0.8559, 0.9429, 0.8583, 0.9234, 0.8595, 0.9226, 0.864, 0.8934, 0.8627, 0.8934, 0.8612, 0.8667, 0.8624, 0.8676, 0.7828, 0.8186, 0.7837, 0.8205, 0.7652, 0.8535, 0.7631, 0.853, 0.8583, 0.9234, 0.8559, 0.9429, 0.8535, 0.9442, 0.8492, 0.9248, 0.858, 0.9486, 0.8741, 0.9508, 0.8407, 0.9678, 0.8418, 0.9582, 0.7987, 0.9545, 0.8418, 0.9582, 0.8407, 0.9678, 0.7942, 0.9599, 0.8865, 0.3767, 0.8667, 0.3767, 0.8667, 0.2582, 0.8865, 0.2582, 0.8469, 0.3767, 0.8245, 0.3767, 0.8245, 0.2582, 0.8469, 0.2582, 0.8667, 0.3767, 0.8469, 0.3767, 0.8469, 0.2582, 0.8667, 0.2582, 0.8245, 0.3767, 0.8022, 0.3767, 0.8022, 0.2582, 0.8245, 0.2582, 0.8598, 0.9449, 0.8614, 0.9401, 0.8741, 0.9508, 0.858, 0.9486, 0.7902, 0.8045, 0.7792, 0.799, 0.858, 0.8236, 0.8531, 0.8244, 0.8495, 0.8313, 0.8522, 0.8337, 0.7828, 0.8186, 0.7858, 0.8173, 0.8531, 0.8244, 0.858, 0.8236, 0.8522, 0.8337, 0.8495, 0.8313, 0.7858, 0.8173, 0.7828, 0.8186, 0.7792, 0.799, 0.7902, 0.8045, 0.28, 0.9426, 0.01314, 0.9426, 0.007748, 0.9379, 0.2799, 0.9379, 0.2799, 0.9379, 0.007748, 0.9379, 0.01355, 0.884, 0.2858, 0.884, 0.2858, 0.9959, 0.01895, 0.996, 0.01314, 0.9426, 0.28, 0.9426, 0.8531, 0.8244, 0.8437, 0.8243, 0.8008, 0.8129, 0.7902, 0.8045, 0.7858, 0.8173, 0.8004, 0.8155, 0.8432, 0.8269, 0.8495, 0.8313, 0.7902, 0.8045, 0.8008, 0.8129, 0.8004, 0.8155, 0.7858, 0.8173, 0.8495, 0.8313, 0.8432, 0.8269, 0.8437, 0.8243, 0.8531, 0.8244, 0.01421, 0.5882, 0.2677, 0.5899, 0.2646, 0.6125, 0.01707, 0.6099, 0.01507, 0.1724, 0.2685, 0.1742, 0.2655, 0.1968, 0.01792, 0.1942, 0.01649, 0.6655, 0.2646, 0.6679, 0.2642, 0.6823, 0.01667, 0.6797, 0.01792, 0.1942, 0.2655, 0.1968, 0.2656, 0.2111, 0.01755, 0.2086, 0.01734, 0.2497, 0.2654, 0.2522, 0.2651, 0.2666, 0.01752, 0.264, 0.2654, 0.2522, 0.01734, 0.2497, 0.01751, 0.2362, 0.2654, 0.2383, 0.2646, 0.6403, 0.01671, 0.6382, 0.0167, 0.6243, 0.2648, 0.6268, 0.2655, 0.2246, 0.01756, 0.2225, 0.01755, 0.2086, 0.2656, 0.2111, 0.01707, 0.6099, 0.2646, 0.6125, 0.2648, 0.6268, 0.0167, 0.6243, 0.01667, 0.6797, 0.2642, 0.6823, 0.2671, 0.7041, 0.01359, 0.7023, 0.01283, 0.1476, 0.2711, 0.1485, 0.2685, 0.1742, 0.01507, 0.1724, 0.2693, 0.7289, 0.2707, 0.8536, 0.00984, 0.8541, 0.01108, 0.728, 0.2723, 0.02242, 0.2711, 0.1485, 0.01283, 0.1476, 0.01143, 0.02295, 0.01359, 0.7023, 0.2671, 0.7041, 0.2693, 0.7289, 0.01108, 0.728, 0.2702, 0.3132, 0.2723, 0.4385, 0.009828, 0.438, 0.01188, 0.3123, 0.01752, 0.264, 0.2651, 0.2666, 0.2679, 0.2884, 0.01443, 0.2866, 0.2723, 0.4385, 0.2703, 0.5643, 0.01193, 0.5633, 0.009828, 0.438, 0.01193, 0.5633, 0.2703, 0.5643, 0.2677, 0.5899, 0.01421, 0.5882, 0.01443, 0.2866, 0.2679, 0.2884, 0.2702, 0.3132, 0.01188, 0.3123, 0.01756, 0.2225, 0.2655, 0.2246, 0.2654, 0.2383, 0.01751, 0.2362, 0.01671, 0.6382, 0.2646, 0.6403, 0.2646, 0.654, 0.01666, 0.6519, 0.2646, 0.6679, 0.01649, 0.6655, 0.01666, 0.6519, 0.2646, 0.654, 0.5485, 0.5741, 0.5485, 0.5946, 0.2893, 0.5946, 0.2893, 0.5741, 0.5485, 0.1712, 0.5485, 0.1917, 0.2893, 0.1917, 0.2893, 0.1712, 0.5485, 0.6446, 0.5485, 0.6575, 0.2893, 0.6575, 0.2893, 0.6446, 0.5485, 0.1917, 0.5485, 0.2046, 0.2893, 0.2046, 0.2893, 0.1917, 0.5485, 0.2417, 0.5485, 0.2546, 0.2893, 0.2546, 0.2893, 0.2417, 0.2893, 0.2417, 0.2893, 0.2292, 0.5485, 0.2292, 0.5485, 0.2417, 0.2893, 0.62, 0.2893, 0.6075, 0.5485, 0.6075, 0.5485, 0.62, 0.2893, 0.2171, 0.2893, 0.2046, 0.5485, 0.2046, 0.5485, 0.2171, 0.5485, 0.5946, 0.5485, 0.6075, 0.2893, 0.6075, 0.2893, 0.5946, 0.5485, 0.6575, 0.5485, 0.678, 0.2893, 0.678, 0.2893, 0.6575, 0.5485, 0.1464, 0.5485, 0.1712, 0.2893, 0.1712, 0.2893, 0.1464, 0.2893, 0.7028, 0.5485, 0.7028, 0.5485, 0.8275, 0.2893, 0.8275, 0.2893, 0.02169, 0.5485, 0.02169, 0.5485, 0.1464, 0.2893, 0.1464, 0.5485, 0.678, 0.5485, 0.7028, 0.2893, 0.7028, 0.2893, 0.678, 0.2893, 0.2999, 0.5485, 0.2999, 0.5485, 0.4246, 0.2893, 0.4246, 0.5485, 0.2546, 0.5485, 0.2751, 0.2893, 0.2751, 0.2893, 0.2546, 0.2893, 0.4246, 0.5485, 0.4246, 0.5485, 0.5493, 0.2893, 0.5493, 0.5485, 0.5493, 0.5485, 0.5741, 0.2893, 0.5741, 0.2893, 0.5493, 0.5485, 0.2751, 0.5485, 0.2999, 0.2893, 0.2999, 0.2893, 0.2751, 0.5485, 0.2171, 0.5485, 0.2292, 0.2893, 0.2292, 0.2893, 0.2171, 0.5485, 0.62, 0.5485, 0.6321, 0.2893, 0.6321, 0.2893, 0.62, 0.2893, 0.6446, 0.2893, 0.6321, 0.5485, 0.6321, 0.5485, 0.6446, 0.01752, 0.264, 0.01443, 0.2866, 0.01188, 0.2863, 0.01489, 0.2638, 0.2646, 0.6125, 0.2677, 0.5899, 0.2703, 0.5902, 0.2672, 0.6127, 0.01667, 0.6797, 0.01359, 0.7023, 0.01104, 0.7021, 0.01404, 0.6796, 0.2655, 0.1968, 0.2685, 0.1742, 0.2711, 0.1745, 0.2681, 0.197, 0.01421, 0.5882, 0.01707, 0.6099, 0.01449, 0.61, 0.01175, 0.5884, 0.01707, 0.6099, 0.0167, 0.6243, 0.01419, 0.6243, 0.01449, 0.61, 0.2648, 0.6268, 0.2646, 0.6125, 0.2672, 0.6127, 0.2673, 0.6268, 0.01649, 0.6655, 0.01667, 0.6797, 0.01404, 0.6796, 0.01403, 0.6655, 0.01792, 0.1942, 0.01755, 0.2086, 0.01504, 0.2086, 0.01534, 0.1943, 0.01734, 0.2497, 0.01752, 0.264, 0.01489, 0.2638, 0.01488, 0.2497, 0.2642, 0.6823, 0.2646, 0.6679, 0.2671, 0.668, 0.2668, 0.6822, 0.2656, 0.2111, 0.2655, 0.1968, 0.2681, 0.197, 0.2681, 0.2111, 0.2651, 0.2666, 0.2654, 0.2522, 0.2679, 0.2523, 0.2677, 0.2665, 0.01443, 0.2866, 0.01188, 0.3123, 0.009391, 0.3121, 0.01188, 0.2863, 0.2679, 0.2884, 0.2651, 0.2666, 0.2677, 0.2665, 0.2704, 0.2881, 0.2677, 0.5899, 0.2703, 0.5643, 0.2727, 0.5644, 0.2703, 0.5902, 0.01507, 0.1724, 0.01792, 0.1942, 0.01534, 0.1943, 0.01261, 0.1727, 0.01359, 0.7023, 0.01108, 0.728, 0.008589, 0.7279, 0.01104, 0.7021, 0.2671, 0.7041, 0.2642, 0.6823, 0.2668, 0.6822, 0.2695, 0.7038, 0.2685, 0.1742, 0.2711, 0.1485, 0.2735, 0.1486, 0.2711, 0.1745, 0.2711, 0.1485, 0.2723, 0.02242, 0.2747, 0.02238, 0.2735, 0.1486, 0.2693, 0.7289, 0.2671, 0.7041, 0.2695, 0.7038, 0.2717, 0.7288, 0.01108, 0.728, 0.00984, 0.8541, 0.007401, 0.8542, 0.008589, 0.7279, 0.01283, 0.1476, 0.01507, 0.1724, 0.01261, 0.1727, 0.01039, 0.1478, 0.2703, 0.5643, 0.2723, 0.4385, 0.2747, 0.4385, 0.2727, 0.5644, 0.009828, 0.438, 0.01193, 0.5633, 0.009486, 0.5634, 0.007401, 0.438, 0.2702, 0.3132, 0.2679, 0.2884, 0.2704, 0.2881, 0.2727, 0.3131, 0.01188, 0.3123, 0.009828, 0.438, 0.007401, 0.438, 0.009391, 0.3121, 0.2723, 0.4385, 0.2702, 0.3132, 0.2727, 0.3131, 0.2747, 0.4385, 0.01143, 0.02295, 0.01283, 0.1476, 0.01039, 0.1478, 0.009023, 0.02292, 0.2707, 0.8536, 0.2693, 0.7289, 0.2717, 0.7288, 0.2731, 0.8536, 0.01193, 0.5633, 0.01421, 0.5882, 0.01175, 0.5884, 0.009486, 0.5634, 0.01756, 0.2225, 0.01751, 0.2362, 0.0149, 0.2362, 0.01479, 0.2225, 0.2654, 0.2383, 0.2655, 0.2246, 0.2681, 0.2246, 0.2682, 0.2383, 0.01671, 0.6382, 0.01666, 0.6519, 0.01405, 0.6519, 0.01393, 0.6382, 0.2646, 0.654, 0.2646, 0.6403, 0.2672, 0.6403, 0.2673, 0.654, 0.2646, 0.6679, 0.2646, 0.654, 0.2673, 0.654, 0.2671, 0.668, 0.01666, 0.6519, 0.01649, 0.6655, 0.01403, 0.6655, 0.01405, 0.6519, 0.2646, 0.6403, 0.2648, 0.6268, 0.2673, 0.6268, 0.2672, 0.6403, 0.0167, 0.6243, 0.01671, 0.6382, 0.01393, 0.6382, 0.01419, 0.6243, 0.2655, 0.2246, 0.2656, 0.2111, 0.2681, 0.2111, 0.2681, 0.2246, 0.01755, 0.2086, 0.01756, 0.2225, 0.01479, 0.2225, 0.01504, 0.2086, 0.2654, 0.2522, 0.2654, 0.2383, 0.2682, 0.2383, 0.2679, 0.2523, 0.01751, 0.2362, 0.01734, 0.2497, 0.01488, 0.2497, 0.0149, 0.2362])
me_cube_003.use_remesh_preserve_volume = False
me_cube_003.use_remesh_preserve_attributes = False
me_cube_003.use_mirror_vertex_groups = False
me_cube_003.update()

# ---- objects
ob_cube_001 = bpy.data.objects.new('Cube.001', me_cube_003)
ob_camera = bpy.data.objects.new('Camera', cam_camera)

# ---- transforms, parenting, visibility, modifiers, constraints
ob_cube_001.location = (0.0, 0.0, 0.0)
ob_cube_001.lineart.crease_threshold = 0.0
ob_camera.location = (7.481, -6.508, 5.344)
ob_camera.rotation_euler = (1.109, 0.0, 0.8149)
ob_camera.lock_rotations_4d = False
ob_camera.empty_display_type = 'ARROWS'
ob_camera.color = (0.0, 0.0, 0.0, 0.0)
ob_camera.display_type = 'WIRE'
ob_camera.lineart.crease_threshold = 0.0

# ---- collection membership
col_collection_1.objects.link(ob_cube_001)
col_collection_1.objects.link(ob_camera)

# ---- scene / render settings (as saved in the file)
scene.camera = ob_camera
scene.frame_start = 1; scene.frame_end = 250; scene.frame_set(1)
scene.render.engine = 'BLENDER_EEVEE_NEXT'
scene.render.resolution_percentage = 50
scene.render.dither_intensity = 0.0
scene.cycles.use_denoising = False
scene.cycles.samples = 128
scene.cycles.sampling_pattern = 'TABULATED_SOBOL'
scene.cycles.use_adaptive_sampling = False
scene.cycles.use_light_tree = False
scene.cycles.blur_glossy = 0.0
scene.cycles.sample_clamp_indirect = 0.0
scene.view_settings.view_transform = 'Standard'
bpy.context.view_layer.update()

# ---- added for rendering (the .blend has no usable light): sun
light_auto_sun = bpy.data.lights.new('AutoSun', 'SUN')
light_auto_sun.energy = 3.0
light_auto_sun.angle = 0.0523599
ob_auto_sun = bpy.data.objects.new('AutoSun', light_auto_sun)
scene.collection.objects.link(ob_auto_sun)
ob_auto_sun.rotation_euler = (0.872665, 0.174533, 0.523599)
bpy.context.view_layer.update()
